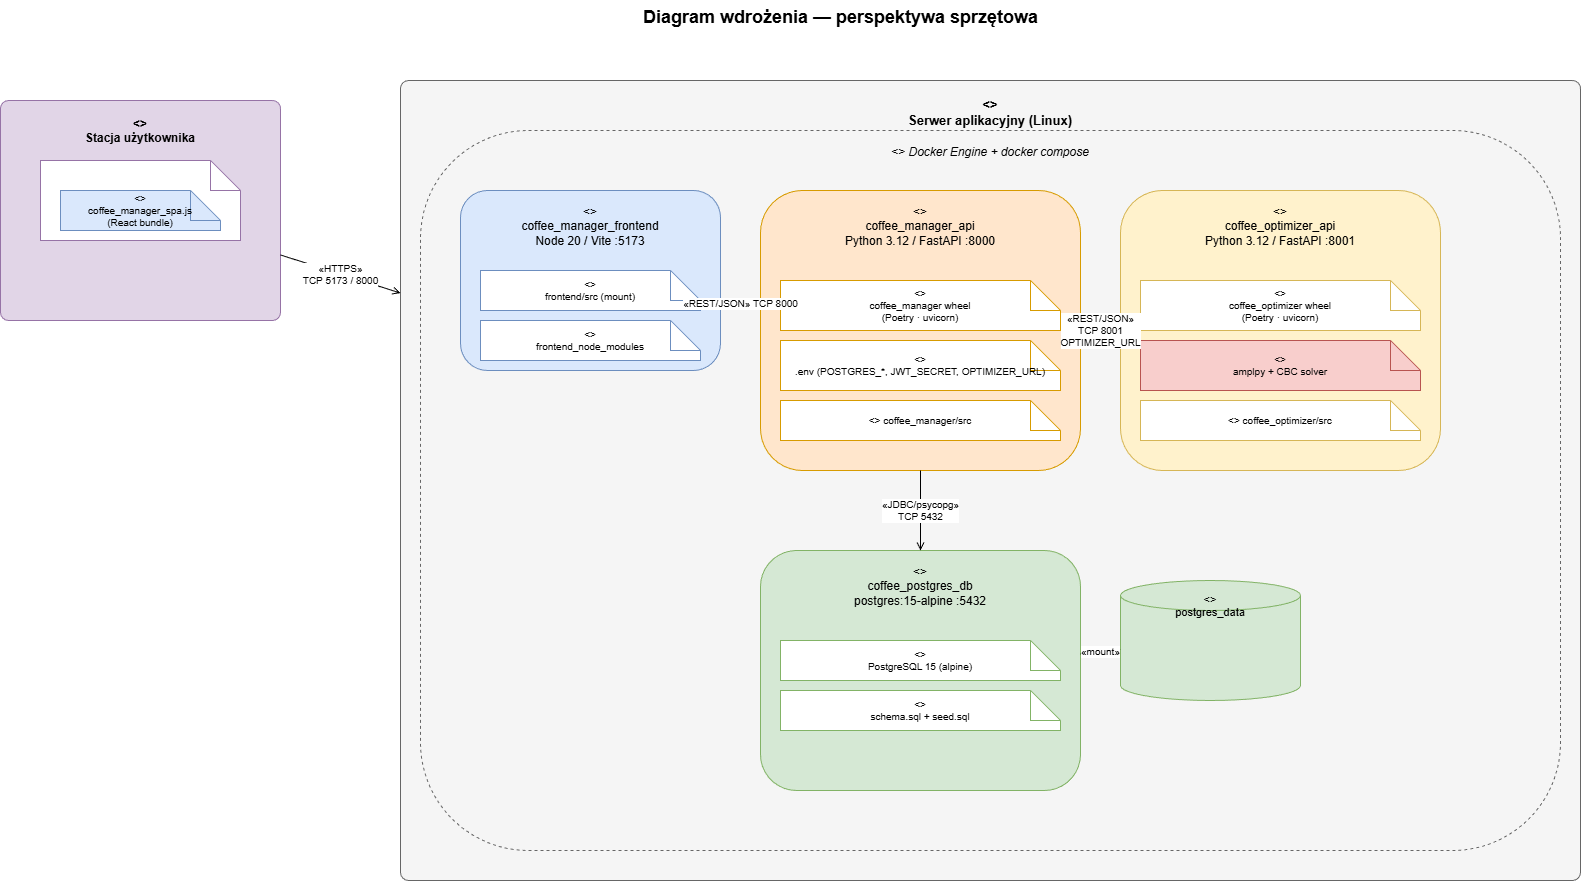

The diagram above was exported from draw.io. Its source (the exported page's mxGraphModel, read from the mxfile embedded in the PNG):
<mxGraphModel dx="178" dy="346" grid="1" gridSize="10" guides="1" tooltips="1" connect="1" arrows="1" fold="1" page="1" pageScale="1" pageWidth="1800" pageHeight="1100" background="#ffffff" math="0" shadow="0">
  <root>
    <mxCell id="0" />
    <mxCell id="1" parent="0" />
    <mxCell id="title" value="Diagram wdrożenia — perspektywa sprzętowa" style="text;html=1;align=center;fontSize=18;fontStyle=1;" parent="1" vertex="1">
      <mxGeometry x="500" y="20" width="800" height="30" as="geometry" />
    </mxCell>
    <mxCell id="node_client" value="&lt;&lt;device&gt;&gt;&#10;Stacja użytkownika" style="shape=mxgraph.bootstrap.rrect;rSize=8;whiteSpace=wrap;html=1;fillColor=#e1d5e7;strokeColor=#9673a6;verticalAlign=top;spacingTop=10;fontSize=12;fontStyle=1;" parent="1" vertex="1">
      <mxGeometry x="60" y="120" width="280" height="220" as="geometry" />
    </mxCell>
    <mxCell id="art_browser" value="&lt;&lt;artifact&gt;&gt;&#10;Przeglądarka WWW" style="shape=note;whiteSpace=wrap;html=1;fillColor=#fff;strokeColor=#9673a6;fontSize=11;" parent="node_client" vertex="1">
      <mxGeometry x="40" y="60" width="200" height="80" as="geometry" />
    </mxCell>
    <mxCell id="art_spa" value="&lt;&lt;artifact&gt;&gt;&#10;coffee_manager_spa.js&#10;(React bundle)" style="shape=note;whiteSpace=wrap;html=1;fillColor=#dae8fc;strokeColor=#6c8ebf;fontSize=10;" parent="art_browser" vertex="1">
      <mxGeometry x="20" y="30" width="160" height="40" as="geometry" />
    </mxCell>
    <mxCell id="node_server" value="&lt;&lt;device&gt;&gt;&#10;Serwer aplikacyjny (Linux)" style="shape=mxgraph.bootstrap.rrect;rSize=8;whiteSpace=wrap;html=1;fillColor=#f5f5f5;strokeColor=#666666;verticalAlign=top;spacingTop=10;fontSize=13;fontStyle=1;" parent="1" vertex="1">
      <mxGeometry x="460" y="100" width="1180" height="800" as="geometry" />
    </mxCell>
    <mxCell id="env_docker" value="&lt;&lt;executionEnvironment&gt;&gt; Docker Engine + docker compose" style="rounded=1;whiteSpace=wrap;html=1;fillColor=none;strokeColor=#666666;dashed=1;verticalAlign=top;spacingTop=8;fontSize=12;fontStyle=2;" parent="node_server" vertex="1">
      <mxGeometry x="20" y="50" width="1140" height="720" as="geometry" />
    </mxCell>
    <mxCell id="ctr_fe" value="&lt;&lt;container&gt;&gt;&#10;coffee_manager_frontend&#10;Node 20 / Vite :5173" style="rounded=1;whiteSpace=wrap;html=1;fillColor=#dae8fc;strokeColor=#6c8ebf;verticalAlign=top;spacingTop=8;fontSize=12;" parent="env_docker" vertex="1">
      <mxGeometry x="40" y="60" width="260" height="180" as="geometry" />
    </mxCell>
    <mxCell id="art_fe_src" value="&lt;&lt;artifact&gt;&gt;&#10;frontend/src (mount)" style="shape=note;whiteSpace=wrap;html=1;fillColor=#fff;strokeColor=#6c8ebf;fontSize=10;" parent="ctr_fe" vertex="1">
      <mxGeometry x="20" y="80" width="220" height="40" as="geometry" />
    </mxCell>
    <mxCell id="art_nm" value="&lt;&lt;volume&gt;&gt;&#10;frontend_node_modules" style="shape=note;whiteSpace=wrap;html=1;fillColor=#fff;strokeColor=#6c8ebf;fontSize=10;" parent="ctr_fe" vertex="1">
      <mxGeometry x="20" y="130" width="220" height="40" as="geometry" />
    </mxCell>
    <mxCell id="ctr_mgr" value="&lt;&lt;container&gt;&gt;&#10;coffee_manager_api&#10;Python 3.12 / FastAPI :8000" style="rounded=1;whiteSpace=wrap;html=1;fillColor=#ffe6cc;strokeColor=#d79b00;verticalAlign=top;spacingTop=8;fontSize=12;" parent="env_docker" vertex="1">
      <mxGeometry x="340" y="60" width="320" height="280" as="geometry" />
    </mxCell>
    <mxCell id="art_mgr" value="&lt;&lt;artifact&gt;&gt;&#10;coffee_manager wheel&#10;(Poetry · uvicorn)" style="shape=note;whiteSpace=wrap;html=1;fillColor=#fff;strokeColor=#d79b00;fontSize=10;" parent="ctr_mgr" vertex="1">
      <mxGeometry x="20" y="90" width="280" height="50" as="geometry" />
    </mxCell>
    <mxCell id="art_env" value="&lt;&lt;artifact&gt;&gt;&#10;.env (POSTGRES_*, JWT_SECRET, OPTIMIZER_URL)" style="shape=note;whiteSpace=wrap;html=1;fillColor=#fff;strokeColor=#d79b00;fontSize=10;" parent="ctr_mgr" vertex="1">
      <mxGeometry x="20" y="150" width="280" height="50" as="geometry" />
    </mxCell>
    <mxCell id="art_src_mgr" value="&lt;&lt;mount&gt;&gt; coffee_manager/src" style="shape=note;whiteSpace=wrap;html=1;fillColor=#fff;strokeColor=#d79b00;fontSize=10;" parent="ctr_mgr" vertex="1">
      <mxGeometry x="20" y="210" width="280" height="40" as="geometry" />
    </mxCell>
    <mxCell id="ctr_opt" value="&lt;&lt;container&gt;&gt;&#10;coffee_optimizer_api&#10;Python 3.12 / FastAPI :8001" style="rounded=1;whiteSpace=wrap;html=1;fillColor=#fff2cc;strokeColor=#d6b656;verticalAlign=top;spacingTop=8;fontSize=12;" parent="env_docker" vertex="1">
      <mxGeometry x="700" y="60" width="320" height="280" as="geometry" />
    </mxCell>
    <mxCell id="art_opt" value="&lt;&lt;artifact&gt;&gt;&#10;coffee_optimizer wheel&#10;(Poetry · uvicorn)" style="shape=note;whiteSpace=wrap;html=1;fillColor=#fff;strokeColor=#d6b656;fontSize=10;" parent="ctr_opt" vertex="1">
      <mxGeometry x="20" y="90" width="280" height="50" as="geometry" />
    </mxCell>
    <mxCell id="art_ampl" value="&lt;&lt;artifact&gt;&gt;&#10;amplpy + CBC solver" style="shape=note;whiteSpace=wrap;html=1;fillColor=#f8cecc;strokeColor=#b85450;fontSize=10;" parent="ctr_opt" vertex="1">
      <mxGeometry x="20" y="150" width="280" height="50" as="geometry" />
    </mxCell>
    <mxCell id="art_src_opt" value="&lt;&lt;mount&gt;&gt; coffee_optimizer/src" style="shape=note;whiteSpace=wrap;html=1;fillColor=#fff;strokeColor=#d6b656;fontSize=10;" parent="ctr_opt" vertex="1">
      <mxGeometry x="20" y="210" width="280" height="40" as="geometry" />
    </mxCell>
    <mxCell id="ctr_db" value="&lt;&lt;container&gt;&gt;&#10;coffee_postgres_db&#10;postgres:15-alpine :5432" style="rounded=1;whiteSpace=wrap;html=1;fillColor=#d5e8d4;strokeColor=#82b366;verticalAlign=top;spacingTop=8;fontSize=12;" parent="env_docker" vertex="1">
      <mxGeometry x="340" y="420" width="320" height="240" as="geometry" />
    </mxCell>
    <mxCell id="art_pg" value="&lt;&lt;artifact&gt;&gt;&#10;PostgreSQL 15 (alpine)" style="shape=note;whiteSpace=wrap;html=1;fillColor=#fff;strokeColor=#82b366;fontSize=10;" parent="ctr_db" vertex="1">
      <mxGeometry x="20" y="90" width="280" height="40" as="geometry" />
    </mxCell>
    <mxCell id="art_schema" value="&lt;&lt;artifact&gt;&gt;&#10;schema.sql + seed.sql" style="shape=note;whiteSpace=wrap;html=1;fillColor=#fff;strokeColor=#82b366;fontSize=10;" parent="ctr_db" vertex="1">
      <mxGeometry x="20" y="140" width="280" height="40" as="geometry" />
    </mxCell>
    <mxCell id="vol_pg" value="&lt;&lt;volume&gt;&gt;&#10;postgres_data" style="shape=cylinder3;whiteSpace=wrap;html=1;fillColor=#d5e8d4;strokeColor=#82b366;fontSize=11;verticalAlign=top;spacingTop=6;" parent="env_docker" vertex="1">
      <mxGeometry x="700" y="450" width="180" height="120" as="geometry" />
    </mxCell>
    <mxCell id="cn2" value="«REST/JSON» TCP 8000" style="endArrow=open;html=1;rounded=0;fontSize=10;" parent="env_docker" source="ctr_fe" target="ctr_mgr" edge="1">
      <mxGeometry relative="1" as="geometry" />
    </mxCell>
    <mxCell id="cn3" value="«REST/JSON»&#10;TCP 8001&#10;OPTIMIZER_URL" style="endArrow=open;html=1;rounded=0;fontSize=10;" parent="env_docker" source="ctr_mgr" target="ctr_opt" edge="1">
      <mxGeometry relative="1" as="geometry" />
    </mxCell>
    <mxCell id="cn4" value="«JDBC/psycopg»&#10;TCP 5432" style="endArrow=open;html=1;rounded=0;fontSize=10;" parent="env_docker" source="ctr_mgr" target="ctr_db" edge="1">
      <mxGeometry relative="1" as="geometry" />
    </mxCell>
    <mxCell id="cn5" value="«mount»" style="endArrow=open;html=1;rounded=0;fontSize=10;dashed=1;" parent="env_docker" source="ctr_db" target="vol_pg" edge="1">
      <mxGeometry relative="1" as="geometry" />
    </mxCell>
    <mxCell id="cn1" value="«HTTPS»&#10;TCP 5173 / 8000" style="endArrow=open;html=1;rounded=0;fontSize=10;" parent="1" source="node_client" target="node_server" edge="1">
      <mxGeometry relative="1" as="geometry" />
    </mxCell>
  </root>
</mxGraphModel>